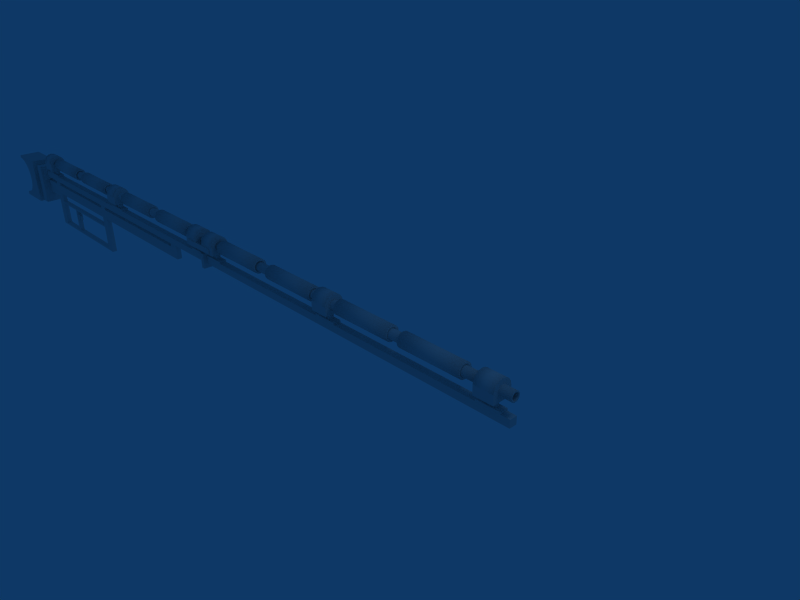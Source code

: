 # Source: gauss_rifle.blend  (saved by Blender 2.43.0; exported with 4.5.12 LTS)
import bpy
from mathutils import Matrix  # noqa: F401  (used for matrix-valued properties, if any)

bpy.ops.wm.read_factory_settings(use_empty=True)
scene = bpy.context.scene
scene.name = 'Scene'

# ---- collections
col_collection_1 = bpy.data.collections.new('Collection 1'); scene.collection.children.link(col_collection_1)
col_collection_2 = bpy.data.collections.new('Collection 2'); scene.collection.children.link(col_collection_2)
col_collection_5 = bpy.data.collections.new('Collection 5'); scene.collection.children.link(col_collection_5)

# ---- world
world_world = bpy.data.worlds.new('World'); scene.world = world_world
world_world.color = (0.05656, 0.2208, 0.4)
world_world.use_sun_shadow = False
world_world.sun_shadow_jitter_overblur = 0.0
world_world.cycles.sampling_method = 'MANUAL'
world_world.cycles.sample_map_resolution = 256

# ---- cameras
cam_camera = bpy.data.cameras.new('Camera')
cam_camera.passepartout_alpha = 0.2
cam_camera.clip_end = 100.0
cam_camera.lens = 35.0
cam_camera.ortho_scale = 7.314
cam_camera.show_passepartout = False
cam_camera.show_safe_areas = True
cam_camera.dof.focus_distance = 0.0
cam_camera.dof.aperture_fstop = 128.0

# ---- lights
light_spot = bpy.data.lights.new('Spot', 'POINT')
light_spot.transmission_factor = 0.0
light_spot.cutoff_distance = 30.0
light_spot.energy = 100.0
light_spot.shadow_buffer_clip_start = 1.001
light_spot.shadow_soft_size = 1.0
light_spot.shadow_maximum_resolution = 0.006
light_spot.use_absolute_resolution = True
light_spot.cycles.use_multiple_importance_sampling = False

# ---- meshes
me_cube = bpy.data.meshes.new('Cube')
me_cube.from_pydata([(3.624, 0.06651, -0.06651), (3.624, -0.06651, -0.06651), (-3.584, -0.06651, -0.06651), (-3.584, 0.06651, -0.06651), (3.624, 0.06651, 0.06651), (3.624, -0.06651, 0.06651), (-3.584, -0.06651, 0.06651), (-3.584, 0.06651, 0.06651), (-3.584, 0.1463, -0.1463), (-3.584, 0.1463, 0.1463), (-3.584, -0.1463, -0.1463), (-3.584, -0.1463, 0.1463), (-3.624, 0.1463, -0.1463), (-3.624, -0.1463, -0.1463), (-3.624, 0.1463, 0.1463), (-3.624, -0.1463, 0.1463)], [], [(0, 1, 2, 3), (4, 7, 6, 5), (1, 5, 6, 2), (4, 0, 3, 7), (7, 3, 8, 9), (2, 6, 11, 10), (6, 7, 9, 11), (3, 2, 10, 8), (8, 10, 13, 12), (11, 9, 14, 15), (10, 11, 15, 13), (9, 8, 12, 14), (13, 15, 14, 12), (0, 4, 5, 1)])
me_cube.use_remesh_preserve_volume = False
me_cube.use_remesh_preserve_attributes = False
me_cube.use_mirror_vertex_groups = False
me_cube.update()
me_mesh_003 = bpy.data.meshes.new('Mesh.003')
me_mesh_003.from_pydata([(-3.805, 0.7132, 0.2304), (-3.805, 0.6547, 0.2304), (-3.803, 0.6548, 0.2304), (-3.386, 0.3763, -0.2304), (-3.428, 0.4543, -0.2304), (-3.005, 0.7132, -0.2304), (-3.553, 0.5788, -0.2304), (-3.631, 0.6205, -0.2304), (-3.805, -0.3236, -0.2304), (-3.805, -0.2476, -0.2304), (-3.803, -0.2477, -0.2304), (-3.553, -0.1717, -0.2304), (-3.484, -0.1156, -0.2304), (-3.005, -0.3236, -0.2304), (-2.595, 0.6448, -0.2), (-2.595, -0.2552, -0.2), (-2.805, -0.2552, -0.2), (-2.805, 0.6448, -0.2), (-2.595, 0.6448, 0.2), (-2.805, 0.6448, 0.2), (-2.805, -0.2552, 0.2), (-2.595, -0.2552, 0.2), (-2.595, 0.3028, 0.048), (-2.595, 0.3028, -0.048), (-2.595, 0.0868, -0.048), (-2.595, 0.0868, 0.048), (-2.095, 0.3028, -0.048), (-2.095, 0.0868, -0.048), (-2.095, 0.0868, 0.048), (-2.095, 0.3028, 0.048), (-2.805, 0.3028, -0.048), (-2.805, 0.3028, 0.048), (-2.805, 0.0868, 0.048), (-2.805, 0.0868, -0.048), (-3.005, 0.0868, -0.048), (-3.005, 0.3028, -0.048), (-3.005, 0.3028, 0.048), (-3.005, 0.0868, 0.048), (-3.005, 0.7132, 0.2304), (-3.005, -0.3236, 0.2304), (-3.805, -0.3236, 0.2304), (-3.805, 0.7132, -0.2304), (-3.484, 0.5227, -0.2304), (-3.484, 0.5227, 0.2304), (-3.428, 0.4543, 0.2304), (-3.805, -0.2476, 0.2304), (-3.386, 0.03085, -0.2304), (-3.361, 0.1155, -0.2304), (-3.361, 0.1155, 0.2304), (-3.386, 0.03085, 0.2304), (-3.428, -0.04717, 0.2304), (-3.428, -0.04717, -0.2304), (-3.386, 0.3762, 0.2304), (-3.361, 0.2916, 0.2304), (-3.361, 0.2916, -0.2304), (-3.805, 0.6547, -0.2304), (-3.715, 0.6462, -0.2304), (-3.803, 0.6548, -0.2304), (-3.715, -0.2391, -0.2304), (-3.484, -0.1156, 0.2304), (-3.352, 0.2035, -0.2304), (-3.352, 0.2035, 0.2304), (-3.803, -0.2477, 0.2304), (-3.553, 0.5788, 0.2304), (-3.553, -0.1717, 0.2304), (-3.631, -0.2134, 0.2304), (-3.631, -0.2134, -0.2304), (-3.715, 0.6462, 0.2304), (-3.715, -0.2391, 0.2304), (-3.631, 0.6205, 0.2304), (-1.895, 0.3028, -0.048), (-1.895, 0.3028, 0.048), (-1.895, 0.0868, 0.048), (-1.895, 0.0868, -0.048), (0.405, 0.0868, 0.04801), (0.405, 0.0868, -0.04799), (0.405, 0.3028, -0.04799), (0.405, 0.3028, 0.04801), (0.605, 0.3028, -0.04799), (0.605, 0.3028, 0.04801), (0.605, 0.0868, 0.04801), (0.605, 0.0868, -0.04799), (3.605, 0.08679, 0.04803), (3.605, 0.08679, -0.04797), (3.605, 0.3028, -0.04797), (3.605, 0.3028, 0.04803), (-1.895, -0.1132, 0.048), (-1.895, -0.1132, -0.048), (-2.095, -0.1132, -0.048), (-2.095, -0.1132, 0.048), (0.605, -0.1132, 0.04801), (0.605, -0.1132, -0.04799), (0.405, -0.1132, -0.04799), (0.405, -0.1132, 0.04801), (-1.895, -0.1532, 0.048), (0.405, -0.1532, 0.04801), (-1.895, -0.1532, -0.048), (0.405, -0.1532, -0.04799), (-2.095, -0.7132, -0.048), (-2.095, -0.7132, 0.048), (-1.895, -0.7132, 0.048), (-1.895, -0.7132, -0.048), (-1.895, -0.6632, -0.048), (-1.895, -0.6632, 0.048), (0.405, -0.7132, -0.048), (0.405, -0.7132, 0.048), (0.405, -0.6632, -0.048), (0.405, -0.6632, 0.048), (0.605, -0.7132, -0.04799), (0.605, -0.7132, 0.04801), (-2.095, 0.4028, -0.048), (-1.895, 0.4028, -0.048), (-1.895, 0.4028, 0.048), (-2.095, 0.4028, 0.048), (0.405, 0.4028, -0.04799), (0.605, 0.4028, -0.04799), (0.605, 0.4028, 0.04801), (0.405, 0.4028, 0.04801), (3.805, 0.3028, -0.04797), (3.805, 0.3028, 0.04803), (3.805, 0.08679, 0.04803), (3.805, 0.08679, -0.04797), (3.605, 0.4028, -0.04797), (3.805, 0.4028, -0.04797), (3.805, 0.4028, 0.04803), (3.605, 0.4028, 0.04803), (-1.195, -0.1532, 0.048), (-1.195, -0.1532, -0.048), (-1.145, -0.1532, -0.048), (-1.145, -0.1532, 0.048), (0.405, -0.1532, -0.048), (0.405, -0.1532, 0.048), (-1.195, -0.6632, 0.048), (-1.195, -0.6632, -0.048), (-1.145, -0.6632, -0.048), (-1.145, -0.6632, 0.048), (-2.595, -0.0132, -0.048), (-2.595, -0.0132, 0.048), (-2.095, -0.0132, 0.048), (-2.095, -0.0132, -0.048), (-2.57, -0.0132, -0.0432), (-2.12, -0.0132, -0.0432), (-2.12, -0.0132, 0.0432), (-2.57, -0.0132, 0.0432), (-2.57, 0.0868, -0.0432), (-2.57, 0.0868, 0.0432), (-2.12, 0.0868, 0.0432), (-2.12, 0.0868, -0.0432)], [], [(0, 1, 2), (3, 4, 5), (6, 7, 5), (8, 9, 10), (11, 12, 13), (14, 15, 16, 17), (18, 19, 20, 21), (15, 21, 20, 16), (18, 14, 17, 19), (14, 18, 22, 23), (21, 15, 24, 25), (18, 21, 25, 22), (15, 14, 23, 24), (24, 23, 26, 27), (22, 25, 28, 29), (23, 22, 29, 26), (19, 17, 30, 31), (16, 20, 32, 33), (20, 19, 31, 32), (17, 16, 33, 30), (30, 33, 34, 35), (32, 31, 36, 37), (33, 32, 37, 34), (31, 30, 35, 36), (36, 35, 5, 38), (34, 37, 39, 13), (37, 36, 38, 39), (35, 34, 13, 5), (13, 39, 40, 8), (41, 0, 38, 5), (4, 42, 5), (43, 42, 4, 44), (38, 43, 44), (8, 40, 45, 9), (46, 47, 13), (48, 47, 46, 49), (39, 48, 49), (39, 49, 50), (51, 50, 49, 46), (51, 46, 13), (38, 52, 53), (54, 53, 52, 3), (54, 3, 5), (0, 41, 55, 1), (56, 57, 41), (10, 58, 8), (12, 51, 13), (50, 51, 12, 59), (39, 50, 59), (5, 13, 47, 60), (61, 60, 47, 48), (39, 38, 61, 48), (5, 60, 54), (53, 54, 60, 61), (38, 53, 61), (40, 62, 45), (9, 45, 62, 10), (38, 63, 43), (42, 43, 63, 6), (42, 6, 5), (39, 64, 65), (66, 65, 64, 11), (13, 8, 66, 11), (67, 0, 2), (57, 56, 67, 2), (40, 68, 62), (58, 10, 62, 68), (57, 55, 41), (2, 1, 55, 57), (38, 69, 63), (6, 63, 69, 7), (38, 44, 52), (3, 52, 44, 4), (58, 66, 8), (65, 66, 58, 68), (40, 39, 65, 68), (39, 59, 64), (11, 64, 59, 12), (38, 0, 67, 69), (7, 69, 67, 56), (5, 7, 56, 41), (29, 28, 72, 71), (27, 26, 70, 73), (72, 73, 75, 74), (73, 70, 76, 75), (71, 72, 74, 77), (70, 71, 77, 76), (77, 74, 80, 79), (75, 76, 78, 81), (80, 81, 83, 82), (81, 78, 84, 83), (79, 80, 82, 85), (78, 79, 85, 84), (73, 72, 86, 87), (27, 73, 87, 88), (72, 28, 89, 86), (28, 27, 88, 89), (81, 80, 90, 91), (75, 81, 91, 92), (80, 74, 93, 90), (74, 75, 92, 93), (93, 92, 91, 90), (92, 93, 95, 97), (86, 87, 96, 94), (89, 88, 98, 99), (99, 98, 101, 100), (94, 96, 102, 103), (86, 89, 94), (89, 99, 103, 94), (99, 100, 103), (98, 102, 101), (88, 96, 102, 98), (87, 96, 88), (100, 101, 104, 105), (103, 107, 106, 102), (103, 100, 105, 107), (101, 102, 106, 104), (86, 93, 92, 87), (104, 108, 109, 105), (90, 109, 108, 91), (90, 93, 95, 109), (95, 107, 109), (105, 109, 107), (91, 108, 97, 92), (104, 106, 108), (97, 108, 106), (95, 97, 106, 107), (70, 26, 110, 111), (71, 70, 111, 112), (29, 71, 112, 113), (26, 29, 113, 110), (110, 113, 112, 111), (78, 76, 114, 115), (79, 78, 115, 116), (77, 79, 116, 117), (76, 77, 117, 114), (114, 117, 116, 115), (85, 82, 120, 119), (83, 84, 118, 121), (82, 83, 121, 120), (118, 119, 120, 121), (118, 84, 122, 123), (119, 118, 123, 124), (85, 119, 124, 125), (84, 85, 125, 122), (122, 125, 124, 123), (96, 127, 126, 94), (129, 128, 130, 131), (86, 94, 126), (86, 126, 93), (93, 126, 129, 131), (92, 128, 130), (87, 127, 96), (87, 92, 128, 127), (126, 127, 133, 132), (128, 129, 135, 134), (129, 126, 132, 135), (127, 128, 134, 133), (25, 24, 136, 137), (28, 25, 137, 138), (27, 28, 138, 139), (24, 27, 139, 136), (136, 139, 141, 140), (139, 138, 142, 141), (138, 137, 143, 142), (137, 136, 140, 143), (143, 140, 144, 145), (142, 143, 145, 146), (141, 142, 146, 147), (140, 141, 147, 144), (145, 144, 147, 146)])
me_mesh_003.use_remesh_preserve_volume = False
me_mesh_003.use_remesh_preserve_attributes = False
me_mesh_003.use_mirror_vertex_groups = False
me_mesh_003.update()
me_cube_002 = bpy.data.meshes.new('Cube.002')
me_cube_002.from_pydata([(0.355, 0.05, -0.015), (0.355, -0.05, -0.015), (-0.355, -0.05, -0.015), (-0.355, 0.05, -0.015), (0.355, 0.05, 0.015), (0.355, -0.05, 0.015), (-0.355, -0.05, 0.015), (-0.355, 0.05, 0.015)], [], [(0, 1, 2, 3), (4, 7, 6, 5), (0, 4, 5, 1), (1, 5, 6, 2), (2, 6, 7, 3), (4, 0, 3, 7)])
me_cube_002.use_remesh_preserve_volume = False
me_cube_002.use_remesh_preserve_attributes = False
me_cube_002.use_mirror_vertex_groups = False
me_cube_002.update()
me_mesh = bpy.data.meshes.new('Mesh')
me_mesh.from_pydata([(9.445e-09, 0.0756, -0.1726), (0.122, 0.1976, -0.1726), (0.1594, 0.1416, -0.1726), (-5.643e-09, 0.0756, 0.1726), (0.1594, 0.1416, 0.1726), (0.122, 0.1976, 0.1726), (0.1726, 0.0756, -0.1726), (0.1726, 0.0756, 0.1726), (-0.1726, 0.0756, -0.1726), (-0.1726, 0.0756, 0.1726), (-0.1594, 0.1416, -0.1726), (-0.1594, 0.1416, 0.1726), (-0.122, 0.1976, -0.1726), (-0.122, 0.1976, 0.1726), (-0.06605, 0.235, -0.1726), (-0.06604, 0.235, 0.1726), (1.219e-07, 0.2482, -0.1726), (5.485e-07, 0.2482, 0.1726), (0.06605, 0.235, -0.1726), (0.06605, 0.235, 0.1726), (0.1719, -0.08818, -0.1719), (0.1719, -0.08818, 0.1719), (-0.1719, -0.08818, 0.1719), (-0.1719, -0.08818, -0.1719), (-0.03315, -0.08818, 0.1032), (-0.03315, -0.08818, -0.1032), (0.03315, -0.08818, 0.1032), (0.03315, -0.08818, -0.1032), (0.03315, -0.2082, -0.1032), (0.03315, -0.2082, 0.1032), (-0.03315, -0.2082, -0.1032), (-0.03315, -0.2082, 0.1032), (-0.06962, -0.2082, -0.2166), (-0.06962, -0.2082, 0.2166), (0.06962, -0.2082, 0.2166), (0.06962, -0.2082, -0.2166), (0.06962, -0.2482, -0.2166), (0.06962, -0.2482, 0.2166), (-0.06962, -0.2482, -0.2166), (-0.06962, -0.2482, 0.2166)], [], [(0, 1, 2), (3, 4, 5), (0, 2, 6), (3, 7, 4), (0, 8, 10), (3, 11, 9), (0, 10, 12), (3, 13, 11), (0, 12, 14), (3, 15, 13), (0, 14, 16), (3, 17, 15), (0, 16, 18), (3, 19, 17), (1, 0, 18), (3, 5, 19), (1, 5, 4, 2), (2, 4, 7, 6), (8, 9, 11, 10), (10, 11, 13, 12), (12, 13, 15, 14), (14, 15, 17, 16), (16, 17, 19, 18), (5, 1, 18, 19), (0, 6, 20, 23), (0, 23, 8), (6, 7, 21, 20), (3, 9, 22), (3, 22, 21, 7), (8, 23, 22, 9), (22, 23, 25, 24), (21, 22, 24, 26), (23, 20, 27, 25), (20, 21, 26, 27), (27, 26, 29, 28), (25, 27, 28, 30), (26, 24, 31, 29), (24, 25, 30, 31), (31, 30, 32, 33), (29, 31, 33, 34), (30, 28, 35, 32), (28, 29, 34, 35), (35, 34, 37, 36), (32, 35, 36, 38), (34, 33, 39, 37), (33, 32, 38, 39), (36, 37, 39, 38)])
me_mesh.polygons.foreach_set('use_smooth', [0, 0, 0, 0, 0, 0, 0, 0, 0, 0, 0, 0, 0, 0, 0, 0, 1, 1, 1, 1, 1, 1, 1, 1, 0, 0, 0, 0, 0, 0, 0, 0, 0, 0, 0, 0, 0, 0, 0, 0, 0, 0, 0, 0, 0, 0, 0])
me_mesh.use_remesh_preserve_volume = False
me_mesh.use_remesh_preserve_attributes = False
me_mesh.use_mirror_vertex_groups = False
me_mesh.update()
me_cube_001 = bpy.data.meshes.new('Cube.001')
me_cube_001.from_pydata([(2.449, 0.06652, -0.06651), (2.449, -0.06651, -0.06651), (-3.759, -0.06651, -0.06651), (-3.759, 0.06652, -0.06651), (2.449, 0.06652, 0.06652), (2.449, -0.06651, 0.06652), (-3.759, -0.06651, 0.06652), (-3.759, 0.06652, 0.06652), (3.759, 0.06651, -0.06652), (3.759, 0.06651, 0.06651), (3.759, -0.06652, -0.06652), (3.759, -0.06652, 0.06651), (3.759, -0.06652, -0.06652), (3.759, 0.06651, -0.06652), (3.759, -0.06652, 0.06651), (3.759, 0.06651, 0.06651), (3.759, 0.1463, -0.1463), (3.759, 0.1463, 0.1463), (3.759, -0.1463, -0.1463), (3.759, -0.1463, 0.1463), (3.759, 0.1463, -0.1463), (3.759, -0.1463, -0.1463), (3.759, -0.1463, 0.1463), (3.759, 0.1463, 0.1463), (3.799, 0.1463, -0.1463), (3.799, 0.1463, 0.1463), (3.799, -0.1463, -0.1463), (3.799, -0.1463, 0.1463), (-3.759, 0.1463, -0.1463), (-3.759, 0.1463, 0.1463), (-3.759, -0.1463, -0.1463), (-3.759, -0.1463, 0.1463), (-3.799, 0.1463, -0.1463), (-3.799, -0.1463, -0.1463), (-3.799, 0.1463, 0.1463), (-3.799, -0.1463, 0.1463)], [], [(0, 1, 2, 3), (4, 7, 6, 5), (1, 5, 6, 2), (4, 0, 3, 7), (0, 4, 9, 8), (5, 1, 10, 11), (4, 5, 11, 9), (1, 0, 8, 10), (10, 8, 13, 12), (9, 11, 14, 15), (11, 10, 12, 14), (8, 9, 15, 13), (13, 15, 17, 16), (14, 12, 18, 19), (15, 14, 19, 17), (12, 13, 16, 18), (18, 16, 20, 21), (17, 19, 22, 23), (19, 18, 21, 22), (16, 17, 23, 20), (20, 23, 25, 24), (22, 21, 26, 27), (23, 22, 27, 25), (21, 20, 24, 26), (24, 25, 27, 26), (7, 3, 28, 29), (2, 6, 31, 30), (6, 7, 29, 31), (3, 2, 30, 28), (28, 30, 33, 32), (31, 29, 34, 35), (30, 31, 35, 33), (29, 28, 32, 34), (33, 35, 34, 32)])
me_cube_001.use_remesh_preserve_volume = False
me_cube_001.use_remesh_preserve_attributes = False
me_cube_001.use_mirror_vertex_groups = False
me_cube_001.update()
me_mesh_002 = bpy.data.meshes.new('Mesh.002')
me_mesh_002.from_pydata([(0.0809, -0.02168, 3.642), (0.0809, -0.02168, -3.642), (0.0809, 0.000931, -3.642), (-0.02168, -0.0809, 3.642), (-0.01182, -0.0809, -3.642), (0.0009314, -0.0809, -3.642), (-0.0809, -0.02168, 3.642), (-0.0809, -0.02168, -3.642), (-0.06959, -0.04126, -3.642), (-0.0809, 0.02168, 3.642), (-0.0809, 0.02168, -3.642), (-0.0809, -0.0009314, -3.642), (0.02168, 0.0809, 3.642), (0.02168, 0.0809, -3.642), (0.01182, 0.0809, -3.642), (0.05922, 0.05922, -3.642), (0.05922, 0.05922, 3.642), (0.06959, 0.04125, -3.642), (0.04339, -0.04339, 3.642), (0.05168, -0.02905, -3.642), (0.04339, -0.04339, -3.642), (0.01588, -0.05928, 3.642), (0.03006, -0.05109, -3.642), (0.01588, -0.05928, -3.642), (-0.05928, 0.01588, 3.642), (-0.05928, 0.002241, -3.642), (-0.05928, 0.01588, -3.642), (-0.02168, -0.0809, -3.642), (-0.02766, -0.07744, -3.642), (0.01117, -0.0809, -3.642), (0.03023, -0.05099, -3.642), (0.01588, 0.05928, 3.642), (0.007768, 0.05928, -3.642), (0.01588, 0.05928, -3.642), (-0.01588, 0.05928, -3.642), (-0.04339, 0.04339, -3.642), (-0.01117, 0.0809, -3.642), (0.05928, -0.01588, -3.642), (0.007723, -0.05928, -3.642), (-0.01588, -0.05928, 3.642), (-0.01588, -0.05928, -3.642), (0.04339, 0.04339, 3.642), (-0.02168, 0.0809, 3.642), (-0.01588, 0.05928, 3.642), (-0.05922, 0.05922, 3.642), (-0.04339, 0.04339, 3.642), (-0.05928, -0.01588, 3.642), (-0.05922, -0.05922, 3.642), (-0.04339, -0.04339, 3.642), (0.02168, -0.0809, 3.642), (0.05922, -0.05922, 3.642), (0.05928, -0.01588, 3.642), (0.0809, 0.02168, 3.642), (0.05928, 0.01588, 3.642), (0.0809, 0.02168, -3.642), (0.05922, -0.05922, -3.642), (0.02168, -0.0809, -3.642), (-0.05922, -0.05922, -3.642), (-0.05922, 0.05922, -3.642), (-0.02168, 0.0809, -3.642), (0.02766, 0.07744, -3.642), (0.05928, 0.01588, -3.642), (0.05928, 0.001936, -3.642), (-0.05928, -0.01588, -3.642), (0.04339, 0.04339, -3.642), (-0.04339, -0.04339, -3.642)], [], [(0, 1, 2), (3, 4, 5), (6, 7, 8), (9, 10, 11), (12, 13, 14), (15, 16, 17), (18, 19, 20), (21, 22, 23), (5, 22, 19), (24, 25, 26), (3, 27, 4), (27, 3, 28), (5, 29, 3), (21, 30, 22), (5, 19, 30), (20, 5, 30), (31, 32, 33), (34, 35, 14), (14, 36, 12), (19, 37, 2), (4, 38, 23), (39, 38, 40), (40, 38, 28), (16, 12, 31, 41), (12, 42, 43, 31), (42, 44, 45, 43), (44, 9, 24, 45), (9, 6, 46, 24), (6, 47, 48, 46), (47, 3, 39, 48), (3, 49, 21, 39), (49, 50, 18, 21), (50, 0, 51, 18), (0, 52, 53, 51), (52, 16, 41, 53), (52, 54, 17, 16), (0, 2, 54, 52), (55, 50, 49, 56), (56, 49, 3, 29), (57, 47, 6, 8), (7, 6, 9, 11), (58, 44, 42, 59), (59, 42, 12, 36), (16, 60, 13, 12), (18, 51, 37, 19), (53, 61, 62, 51), (54, 62, 61, 17), (21, 18, 20, 30), (1, 20, 19, 2), (1, 29, 5, 20), (39, 21, 23, 38), (5, 4, 23, 22), (24, 46, 63, 25), (7, 25, 63, 8), (11, 26, 25, 7), (43, 45, 35, 34), (14, 35, 10, 36), (28, 38, 4, 27), (60, 33, 32, 13), (0, 50, 55, 1), (29, 1, 55, 56), (9, 44, 58, 10), (36, 10, 58, 59), (41, 64, 61, 53), (15, 17, 61, 64), (51, 62, 37), (2, 37, 62, 54), (39, 40, 65, 48), (57, 65, 40, 28), (3, 47, 57, 28), (48, 65, 63, 46), (57, 8, 63, 65), (24, 26, 35, 45), (10, 35, 26, 11), (15, 60, 16), (31, 33, 64, 41), (60, 15, 64, 33), (43, 34, 32, 31), (13, 32, 34, 14)])
me_mesh_002.polygons.foreach_set('use_smooth', [True] * 79)
me_mesh_002.use_remesh_preserve_volume = False
me_mesh_002.use_remesh_preserve_attributes = False
me_mesh_002.use_mirror_vertex_groups = False
me_mesh_002.update()
me_mesh_001 = bpy.data.meshes.new('Mesh.001')
me_mesh_001.from_pydata([(0.05006, 0.1208, 0.5808), (0.03123, 0.07538, 0.5808), (0.04334, 0.06839, 0.5808), (0.1208, -0.05006, -0.5808), (0.07538, -0.03123, -0.5808), (0.0809, -0.02168, -0.5808), (0.1308, -6.665e-09, -0.5808), (0.0809, 0.003264, -0.5808), (0.0809, 0.02168, -0.5808), (0.1208, -0.05006, 0.5808), (0.07538, -0.03123, 0.5808), (0.06839, -0.04334, 0.5808), (-0.05006, -0.1208, -0.5808), (-0.03123, -0.07538, -0.5808), (-0.02168, -0.0809, -0.5808), (-0.05006, -0.1208, 0.5808), (-0.003695, -0.0809, 0.5808), (-0.02168, -0.0809, 0.5808), (-0.03123, -0.07538, 0.5808), (-0.04334, -0.06839, 0.5808), (-0.1208, 0.05006, -0.5808), (-0.07538, 0.03123, -0.5808), (-0.0809, 0.02168, -0.5808), (-0.1208, 0.05006, 0.5808), (-0.0809, 0.003695, 0.5808), (-0.0809, 0.02168, 0.5808), (-0.07538, 0.03123, 0.5808), (-0.06839, 0.04334, 0.5808), (0.05006, 0.1208, -0.5808), (0.03123, 0.07538, -0.5808), (0.02168, 0.0809, -0.5808), (0.003695, 0.0809, 0.5808), (0.02168, 0.0809, 0.5808), (0.0809, -0.003695, 0.5808), (0.0809, -0.02168, 0.5808), (3.073e-08, -0.0809, -0.5808), (0.02168, -0.0809, -0.5808), (3.824e-08, -0.1308, -0.5808), (0.02168, -0.0809, 0.5808), (-1.885e-07, -0.0809, 0.5808), (-2.849e-07, -0.1308, 0.5808), (-0.0809, 1.819e-11, -0.5808), (-0.0809, -0.02168, -0.5808), (-0.1308, 6.112e-10, -0.5808), (-0.0809, -0.02168, 0.5808), (-0.0809, 2.578e-07, 0.5808), (-0.1308, 3.861e-07, 0.5808), (7.119e-08, 0.0809, -0.5808), (-0.02168, 0.0809, -0.5808), (1.037e-07, 0.1308, -0.5808), (-0.02168, 0.0809, 0.5808), (2.274e-07, 0.0809, 0.5808), (3.877e-07, 0.1308, 0.5808), (0.07538, 0.03123, 0.5808), (0.0809, 0.02168, 0.5808), (0.1208, 0.05006, 0.5808), (0.0809, -4.482e-09, -0.5808), (0.09249, 0.09249, -0.5808), (0.09249, 0.09249, 0.5808), (0.1208, 0.05006, -0.5808), (0.1308, -1.191e-07, 0.5808), (0.09249, -0.09249, 0.5808), (0.09249, -0.09249, -0.5808), (0.05006, -0.1208, 0.5808), (0.05006, -0.1208, -0.5808), (-0.09249, -0.09249, 0.5808), (-0.09249, -0.09249, -0.5808), (-0.1208, -0.05006, 0.5808), (-0.1208, -0.05006, -0.5808), (-0.09249, 0.09249, 0.5808), (-0.09249, 0.09249, -0.5808), (-0.05006, 0.1208, 0.5808), (-0.05006, 0.1208, -0.5808), (0.07538, 0.03123, -0.5808), (0.05922, 0.05922, 0.5808), (0.0809, -5.465e-08, 0.5808), (0.05922, -0.05922, 0.5808), (0.03123, -0.07538, -0.5808), (-0.05922, -0.05922, 0.5808), (-0.07538, -0.03123, -0.5808), (-0.05922, 0.05922, 0.5808), (-0.03123, 0.07538, -0.5808), (0.05922, 0.05922, -0.5808), (0.05922, -0.05922, -0.5808), (0.03123, -0.07538, 0.5808), (-0.05922, -0.05922, -0.5808), (-0.07538, -0.03123, 0.5808), (-0.05922, 0.05922, -0.5808), (-0.03123, 0.07538, 0.5808)], [], [(0, 1, 2), (3, 4, 5), (6, 7, 8), (9, 10, 11), (12, 13, 14), (15, 16, 17), (15, 18, 19), (20, 21, 22), (23, 24, 25), (23, 26, 27), (28, 29, 30), (0, 31, 32), (9, 33, 34), (35, 36, 37), (38, 39, 40), (36, 39, 38), (41, 42, 43), (44, 45, 46), (42, 45, 44), (47, 48, 49), (50, 51, 52), (48, 51, 50), (53, 54, 55), (6, 56, 7), (15, 17, 18), (18, 17, 14), (23, 25, 26), (26, 25, 22), (0, 32, 1), (1, 32, 30), (9, 34, 10), (10, 34, 5), (57, 58, 55, 59), (59, 55, 60, 6), (6, 60, 9, 3), (3, 9, 61, 62), (62, 61, 63, 64), (64, 63, 40, 37), (37, 40, 15, 12), (12, 15, 65, 66), (66, 65, 67, 68), (68, 67, 46, 43), (43, 46, 23, 20), (20, 23, 69, 70), (70, 69, 71, 72), (72, 71, 52, 49), (0, 28, 49, 52), (28, 0, 58, 57), (73, 59, 6, 8), (0, 2, 74, 58), (60, 55, 54, 75), (6, 3, 5, 56), (61, 9, 11, 76), (64, 37, 36, 77), (37, 12, 14, 35), (65, 15, 19, 78), (68, 43, 42, 79), (43, 20, 22, 41), (69, 23, 27, 80), (72, 49, 48, 81), (49, 28, 30, 47), (30, 29, 2, 1), (5, 4, 11, 10), (54, 8, 7, 75), (54, 53, 73, 8), (14, 13, 19, 18), (14, 17, 16, 35), (22, 21, 27, 26), (22, 25, 24, 41), (30, 32, 31, 47), (5, 34, 33, 56), (59, 73, 82, 57), (74, 82, 73, 53), (58, 74, 53, 55), (62, 83, 4, 3), (76, 11, 4, 83), (63, 84, 38, 40), (77, 36, 38, 84), (40, 39, 16, 15), (36, 35, 16, 39), (66, 85, 13, 12), (78, 19, 13, 85), (67, 86, 44, 46), (79, 42, 44, 86), (46, 45, 24, 23), (42, 41, 24, 45), (70, 87, 21, 20), (80, 27, 21, 87), (71, 88, 50, 52), (81, 48, 50, 88), (31, 0, 52, 51), (48, 47, 31, 51), (57, 82, 29, 28), (74, 2, 29, 82), (60, 75, 33, 9), (7, 56, 33, 75), (62, 64, 77, 83), (76, 83, 77, 84), (61, 76, 84, 63), (66, 68, 79, 85), (78, 85, 79, 86), (65, 78, 86, 67), (70, 72, 81, 87), (80, 87, 81, 88), (69, 80, 88, 71)])
me_mesh_001.polygons.foreach_set('use_smooth', [True] * 105)
me_mesh_001.use_remesh_preserve_volume = False
me_mesh_001.use_remesh_preserve_attributes = False
me_mesh_001.use_mirror_vertex_groups = False
me_mesh_001.update()
me_cube_003 = bpy.data.meshes.new('Cube.003')
me_cube_003.from_pydata([(0.015, 0.07, -0.04), (0.015, -0.07, -0.04), (-0.065, -0.07, -0.04), (-0.065, 0.07, -0.04), (0.015, 0.07, 0.04), (0.015, -0.07, 0.04), (-0.065, -0.07, 0.04), (-0.065, 0.07, 0.04), (0.015, 0.042, 0.024), (0.015, 0.042, -0.024), (0.015, -0.042, 0.024), (0.015, -0.042, -0.024), (0.065, 0.042, -0.024), (0.065, -0.042, -0.024), (0.065, -0.042, 0.024), (0.065, 0.042, 0.024)], [], [(0, 1, 2, 3), (4, 7, 6, 5), (1, 5, 6, 2), (2, 6, 7, 3), (4, 0, 3, 7), (0, 4, 8, 9), (5, 1, 11, 10), (4, 5, 10, 8), (1, 0, 9, 11), (11, 9, 12, 13), (8, 10, 14, 15), (10, 11, 13, 14), (9, 8, 15, 12), (12, 15, 14, 13)])
me_cube_003.use_remesh_preserve_volume = False
me_cube_003.use_remesh_preserve_attributes = False
me_cube_003.use_mirror_vertex_groups = False
me_cube_003.update()

# ---- objects
ob_lamp = bpy.data.objects.new('Lamp', light_spot)
ob_camera = bpy.data.objects.new('Camera', cam_camera)
ob_cube_007 = bpy.data.objects.new('Cube.007', me_cube)
ob_cube_011 = bpy.data.objects.new('Cube.011', me_mesh_003)
ob_cube_009 = bpy.data.objects.new('Cube.009', me_cube_002)
ob_cube_008 = bpy.data.objects.new('Cube.008', me_cube_002)
ob_cube_006 = bpy.data.objects.new('Cube.006', me_mesh)
ob_cube_005 = bpy.data.objects.new('Cube.005', me_cube_001)
ob_cube_004 = bpy.data.objects.new('Cube.004', me_mesh)
ob_cube_003 = bpy.data.objects.new('Cube.003', me_mesh)
ob_cube_002 = bpy.data.objects.new('Cube.002', me_mesh)
ob_cube = bpy.data.objects.new('Cube', me_mesh)
ob_cube_001 = bpy.data.objects.new('Cube.001', me_mesh)
ob_cylinder = bpy.data.objects.new('Cylinder', me_mesh_002)
ob_cylinder_009 = bpy.data.objects.new('Cylinder.009', me_mesh_002)
ob_cylinder_008 = bpy.data.objects.new('Cylinder.008', me_mesh_001)
ob_cylinder_007 = bpy.data.objects.new('Cylinder.007', me_mesh_001)
ob_cylinder_002 = bpy.data.objects.new('Cylinder.002', me_mesh_001)
ob_cylinder_006 = bpy.data.objects.new('Cylinder.006', me_mesh_001)
ob_cylinder_005 = bpy.data.objects.new('Cylinder.005', me_mesh_001)
ob_cylinder_004 = bpy.data.objects.new('Cylinder.004', me_mesh_001)
ob_cylinder_003 = bpy.data.objects.new('Cylinder.003', me_mesh_001)
ob_cylinder_001 = bpy.data.objects.new('Cylinder.001', me_mesh_001)
ob_cube_010 = bpy.data.objects.new('Cube.010', me_cube_003)

# ---- transforms, parenting, visibility, modifiers, constraints
ob_lamp.location = (4.076, 1.005, 5.904)
ob_lamp.rotation_euler = (0.6503, 0.05522, 1.866)
ob_lamp.lock_rotations_4d = False
ob_lamp.empty_display_type = 'ARROWS'
ob_lamp.color = (0.0, 0.0, 0.0, 0.0)
ob_lamp.lineart.crease_threshold = 0.0
ob_camera.location = (7.481, -6.508, 5.344)
ob_camera.rotation_euler = (1.109, 0.01082, 0.8149)
ob_camera.lock_rotations_4d = False
ob_camera.empty_display_type = 'ARROWS'
ob_camera.color = (0.0, 0.0, 0.0, 0.0)
ob_camera.display_type = 'WIRE'
ob_camera.lineart.crease_threshold = 0.0
ob_cube_007.location = (-1.067, 2.98e-08, -0.3875)
ob_cube_007.rotation_euler = (1.571, -0.0, -0.0)
ob_cube_007.lock_rotations_4d = False
ob_cube_007.empty_display_type = 'ARROWS'
ob_cube_007.color = (0.0, 0.0, 0.0, 1.0)
ob_cube_007.lineart.crease_threshold = 0.0
ob_cube_011.location = (-9.695, 3.986e-07, -0.8448)
ob_cube_011.rotation_euler = (1.571, -0.0, -0.0)
ob_cube_011.lock_rotations_4d = False
ob_cube_011.empty_display_type = 'ARROWS'
ob_cube_011.color = (0.0, 0.0, 0.0, 1.0)
ob_cube_011.lineart.crease_threshold = 0.0
ob_cube_009.location = (-4.695, -0.185, -0.09)
ob_cube_009.rotation_euler = (1.571, -0.0, -0.0)
ob_cube_009.lock_rotations_4d = False
ob_cube_009.empty_display_type = 'ARROWS'
ob_cube_009.color = (0.0, 0.0, 0.0, 1.0)
ob_cube_009.lineart.crease_threshold = 0.0
ob_cube_008.location = (-4.695, 0.185, -0.09)
ob_cube_008.rotation_euler = (1.571, -0.0, -0.0)
ob_cube_008.lock_rotations_4d = False
ob_cube_008.empty_display_type = 'ARROWS'
ob_cube_008.color = (0.0, 0.0, 0.0, 1.0)
ob_cube_008.lineart.crease_threshold = 0.0
ob_cube_006.location = (-4.428, 8.044e-16, -0.0756)
ob_cube_006.rotation_euler = (1.571, -4.266e-17, 1.571)
ob_cube_006.lock_rotations_4d = False
ob_cube_006.empty_display_type = 'ARROWS'
ob_cube_006.color = (0.0, 0.0, 0.0, 1.0)
ob_cube_006.lineart.crease_threshold = 0.0
ob_cube_005.location = (-8.492, 5.402e-06, -0.3875)
ob_cube_005.rotation_euler = (1.571, -0.0, -0.0)
ob_cube_005.lock_rotations_4d = False
ob_cube_005.empty_display_type = 'ARROWS'
ob_cube_005.color = (0.0, 0.0, 0.0, 1.0)
ob_cube_005.lineart.crease_threshold = 0.0
ob_cube_004.location = (2.186, 8.044e-16, -0.0756)
ob_cube_004.rotation_euler = (1.571, -4.266e-17, 1.571)
ob_cube_004.lock_rotations_4d = False
ob_cube_004.empty_display_type = 'ARROWS'
ob_cube_004.color = (0.0, 0.0, 0.0, 1.0)
ob_cube_004.lineart.crease_threshold = 0.0
ob_cube_003.location = (-1.148, 8.044e-16, -0.0756)
ob_cube_003.rotation_euler = (1.571, -4.266e-17, 1.571)
ob_cube_003.lock_rotations_4d = False
ob_cube_003.empty_display_type = 'ARROWS'
ob_cube_003.color = (0.0, 0.0, 0.0, 1.0)
ob_cube_003.lineart.crease_threshold = 0.0
ob_cube_002.location = (-4.968, 8.044e-16, -0.0756)
ob_cube_002.rotation_euler = (1.571, -4.266e-17, 1.571)
ob_cube_002.lock_rotations_4d = False
ob_cube_002.empty_display_type = 'ARROWS'
ob_cube_002.color = (0.0, 0.0, 0.0, 1.0)
ob_cube_002.lineart.crease_threshold = 0.0
ob_cube.location = (-8.348, 8.044e-16, -0.0756)
ob_cube.rotation_euler = (1.571, -4.266e-17, 1.571)
ob_cube.lock_rotations_4d = False
ob_cube.empty_display_type = 'ARROWS'
ob_cube.color = (0.0, 0.0, 0.0, 1.0)
ob_cube.lineart.crease_threshold = 0.0
ob_cube_001.location = (-11.76, 8.044e-16, -0.0756)
ob_cube_001.rotation_euler = (1.571, -4.266e-17, 1.571)
ob_cube_001.lock_rotations_4d = False
ob_cube_001.empty_display_type = 'ARROWS'
ob_cube_001.color = (0.0, 0.0, 0.0, 1.0)
ob_cube_001.lineart.crease_threshold = 0.0
ob_cylinder.location = (-8.354, 0.001297, -0.0021)
ob_cylinder.rotation_euler = (1.571, -0.0, 1.571)
ob_cylinder.lock_rotations_4d = False
ob_cylinder.empty_display_type = 'ARROWS'
ob_cylinder.color = (0.0, 0.0, 0.0, 1.0)
ob_cylinder.lineart.crease_threshold = 0.0
ob_cylinder_009.location = (-1.075, 0.001297, -0.0021)
ob_cylinder_009.rotation_euler = (1.571, -0.0, 1.571)
ob_cylinder_009.lock_rotations_4d = False
ob_cylinder_009.empty_display_type = 'ARROWS'
ob_cylinder_009.color = (0.0, 0.0, 0.0, 1.0)
ob_cylinder_009.lineart.crease_threshold = 0.0
ob_cylinder_008.location = (1.143, 0.0006061, 2.451e-05)
ob_cylinder_008.rotation_euler = (1.571, -0.0, 1.571)
ob_cylinder_008.lock_rotations_4d = False
ob_cylinder_008.empty_display_type = 'ARROWS'
ob_cylinder_008.color = (0.0, 0.0, 0.0, 1.0)
ob_cylinder_008.lineart.crease_threshold = 0.0
ob_cylinder_007.location = (-0.257, 0.0006061, 2.451e-05)
ob_cylinder_007.rotation_euler = (1.571, -0.0, 1.571)
ob_cylinder_007.lock_rotations_4d = False
ob_cylinder_007.empty_display_type = 'ARROWS'
ob_cylinder_007.color = (0.0, 0.0, 0.0, 1.0)
ob_cylinder_007.lineart.crease_threshold = 0.0
ob_cylinder_002.location = (-2.057, 0.0006061, 2.451e-05)
ob_cylinder_002.rotation_euler = (1.571, -0.0, 1.571)
ob_cylinder_002.lock_rotations_4d = False
ob_cylinder_002.empty_display_type = 'ARROWS'
ob_cylinder_002.color = (0.0, 0.0, 0.0, 1.0)
ob_cylinder_002.lineart.crease_threshold = 0.0
ob_cylinder_006.location = (-5.857, 0.0006061, 2.451e-05)
ob_cylinder_006.rotation_euler = (1.571, -0.0, 1.571)
ob_cylinder_006.lock_rotations_4d = False
ob_cylinder_006.empty_display_type = 'ARROWS'
ob_cylinder_006.color = (0.0, 0.0, 0.0, 1.0)
ob_cylinder_006.lineart.crease_threshold = 0.0
ob_cylinder_005.location = (-7.357, 0.0006061, 2.451e-05)
ob_cylinder_005.rotation_euler = (1.571, -0.0, 1.571)
ob_cylinder_005.lock_rotations_4d = False
ob_cylinder_005.empty_display_type = 'ARROWS'
ob_cylinder_005.color = (0.0, 0.0, 0.0, 1.0)
ob_cylinder_005.lineart.crease_threshold = 0.0
ob_cylinder_004.location = (-9.357, 0.0006061, 2.451e-05)
ob_cylinder_004.rotation_euler = (1.571, -0.0, 1.571)
ob_cylinder_004.lock_rotations_4d = False
ob_cylinder_004.empty_display_type = 'ARROWS'
ob_cylinder_004.color = (0.0, 0.0, 0.0, 1.0)
ob_cylinder_004.lineart.crease_threshold = 0.0
ob_cylinder_003.location = (-10.86, 0.0006061, 2.451e-05)
ob_cylinder_003.rotation_euler = (1.571, -0.0, 1.571)
ob_cylinder_003.lock_rotations_4d = False
ob_cylinder_003.empty_display_type = 'ARROWS'
ob_cylinder_003.color = (0.0, 0.0, 0.0, 1.0)
ob_cylinder_003.lineart.crease_threshold = 0.0
ob_cylinder_001.location = (-3.557, 0.0006061, 2.451e-05)
ob_cylinder_001.rotation_euler = (1.571, -0.0, 1.571)
ob_cylinder_001.lock_rotations_4d = False
ob_cylinder_001.empty_display_type = 'ARROWS'
ob_cylinder_001.color = (0.0, 0.0, 0.0, 1.0)
ob_cylinder_001.lineart.crease_threshold = 0.0
ob_cube_010.location = (-10.78, 3.091e-08, -1.17)
ob_cube_010.rotation_euler = (1.571, -0.0, -0.0)
ob_cube_010.lock_rotations_4d = False
ob_cube_010.empty_display_type = 'ARROWS'
ob_cube_010.color = (0.0, 0.0, 0.0, 1.0)
ob_cube_010.lineart.crease_threshold = 0.0

# ---- collection membership
col_collection_1.objects.link(ob_lamp)
col_collection_1.objects.link(ob_camera)
col_collection_2.objects.link(ob_cube_007)
col_collection_2.objects.link(ob_cube_011)
col_collection_2.objects.link(ob_cube_009)
col_collection_2.objects.link(ob_cube_008)
col_collection_2.objects.link(ob_cube_006)
col_collection_2.objects.link(ob_cube_005)
col_collection_2.objects.link(ob_cube_004)
col_collection_2.objects.link(ob_cube_003)
col_collection_2.objects.link(ob_cube_002)
col_collection_2.objects.link(ob_cube)
col_collection_2.objects.link(ob_cube_001)
col_collection_2.objects.link(ob_cylinder)
col_collection_2.objects.link(ob_cylinder_009)
col_collection_2.objects.link(ob_cylinder_008)
col_collection_2.objects.link(ob_cylinder_007)
col_collection_2.objects.link(ob_cylinder_002)
col_collection_2.objects.link(ob_cylinder_006)
col_collection_2.objects.link(ob_cylinder_005)
col_collection_2.objects.link(ob_cylinder_004)
col_collection_2.objects.link(ob_cylinder_003)
col_collection_2.objects.link(ob_cylinder_001)
col_collection_5.objects.link(ob_cube_010)

# ---- scene / render settings (as saved in the file)
scene.camera = ob_camera
scene.frame_start = 1; scene.frame_end = 250; scene.frame_set(1)
scene.render.engine = 'BLENDER_EEVEE_NEXT'
scene.render.image_settings.file_format = 'JPEG'
scene.render.image_settings.color_mode = 'RGB'
scene.render.image_settings.compression = 90
scene.render.resolution_x = 800
scene.render.resolution_y = 600
scene.render.pixel_aspect_x = 100.0
scene.render.pixel_aspect_y = 100.0
scene.render.fps = 25
scene.render.dither_intensity = 0.0
scene.render.use_compositing = False
scene.render.use_sequencer = False
scene.render.bake_margin = 2
scene.render.bake_bias = 0.0
scene.render.use_stamp_time = False
scene.render.use_stamp_date = False
scene.render.use_stamp_frame = False
scene.render.use_stamp_camera = False
scene.render.use_stamp_scene = False
scene.render.use_stamp_filename = False
scene.render.use_stamp_render_time = False
scene.render.stamp_font_size = 0
scene.cycles.use_denoising = False
scene.cycles.samples = 10
scene.cycles.sampling_pattern = 'TABULATED_SOBOL'
scene.cycles.light_sampling_threshold = 0.0
scene.cycles.use_adaptive_sampling = False
scene.cycles.use_light_tree = False
scene.cycles.blur_glossy = 0.0
scene.cycles.volume_bounces = 1
scene.cycles.pixel_filter_type = 'GAUSSIAN'
scene.cycles.sample_clamp_indirect = 0.0
scene.view_settings.view_transform = 'Raw'
bpy.context.view_layer.update()
